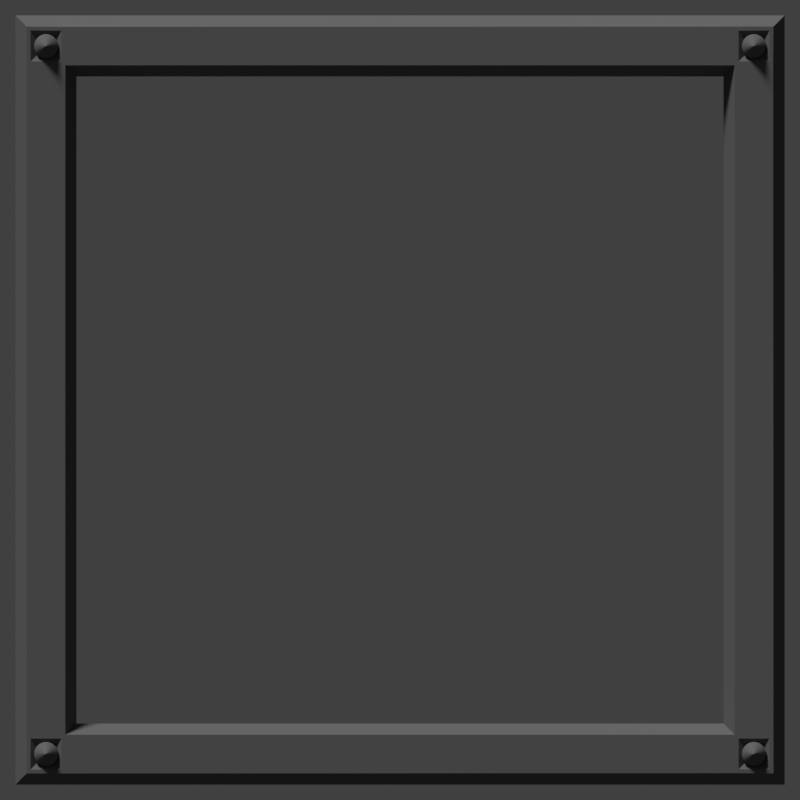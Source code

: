 # Source: Frame.blend  (saved by Blender 2.79.0; exported with 4.5.12 LTS)
import bpy
from mathutils import Matrix  # noqa: F401  (used for matrix-valued properties, if any)

bpy.ops.wm.read_factory_settings(use_empty=True)
scene = bpy.context.scene
scene.name = 'Scene'

# ---- collections
col_collection_1 = bpy.data.collections.new('Collection 1'); scene.collection.children.link(col_collection_1)

# ---- materials (node trees are filled in below, after node groups)
mat_frame = bpy.data.materials.new('Frame')
mat_frame.alpha_threshold = 0.0
mat_frame.use_transparent_shadow = False
mat_frame.diffuse_color = (0.1392, 0.1392, 0.1392, 1.0)
mat_frame.roughness = 0.5
mat_frame.specular_intensity = 1.0

# ---- material node trees

# ---- world
world_world = bpy.data.worlds.new('World'); scene.world = world_world
world_world.color = (0.05088, 0.05088, 0.05088)
world_world.use_sun_shadow = False
world_world.sun_shadow_jitter_overblur = 0.0
world_world.cycles.sampling_method = 'MANUAL'

# ---- cameras
cam_camera_001 = bpy.data.cameras.new('Camera.001')
cam_camera_001.type = 'ORTHO'
cam_camera_001.clip_end = 100.0
cam_camera_001.lens = 35.0
cam_camera_001.sensor_width = 32.0
cam_camera_001.sensor_height = 18.0
cam_camera_001.ortho_scale = 25.0
cam_camera_001.display_size = 2.0
cam_camera_001.dof.focus_distance = 0.0
cam_camera_001.dof.aperture_fstop = 128.0
cam_camera_001.dof.aperture_blades = 6

# ---- lights
light_sun = bpy.data.lights.new('Sun', 'SUN')
light_sun.transmission_factor = 0.0
light_sun.angle = 0.1993
light_sun.energy = 3.0
light_sun.shadow_buffer_clip_start = 0.5
light_sun.shadow_soft_size = 0.1
light_sun.shadow_cascade_max_distance = 1000.0

# ---- meshes
me_cone = bpy.data.meshes.new('Cone')
me_cone.from_pydata([(0.0, 0.375, -0.175), (0.07316, 0.3678, -0.175), (0.1435, 0.3465, -0.175), (0.2083, 0.3118, -0.175), (0.2652, 0.2652, -0.175), (0.3118, 0.2083, -0.175), (0.3465, 0.1435, -0.175), (0.3678, 0.07316, -0.175), (0.375, 2.831e-08, -0.175), (0.3678, -0.07316, -0.175), (0.3465, -0.1435, -0.175), (0.3118, -0.2083, -0.175), (0.2652, -0.2652, -0.175), (0.2083, -0.3118, -0.175), (0.1435, -0.3465, -0.175), (0.07316, -0.3678, -0.175), (-1.222e-07, -0.375, -0.175), (-0.07316, -0.3678, -0.175), (-0.1435, -0.3465, -0.175), (-0.2083, -0.3118, -0.175), (-0.2652, -0.2652, -0.175), (-0.3118, -0.2083, -0.175), (-0.3465, -0.1435, -0.175), (0.0, 0.0, 0.275), (-0.3678, -0.07316, -0.175), (-0.375, 3.621e-07, -0.175), (-0.3678, 0.07316, -0.175), (-0.3465, 0.1435, -0.175), (-0.3118, 0.2083, -0.175), (-0.2652, 0.2652, -0.175), (-0.2083, 0.3118, -0.175), (-0.1435, 0.3465, -0.175), (-0.07316, 0.3678, -0.175), (1.719e-08, 0.375, -0.475), (0.07316, 0.3678, -0.475), (0.1435, 0.3465, -0.475), (0.2083, 0.3118, -0.475), (0.2652, 0.2652, -0.475), (0.3118, 0.2083, -0.475), (0.3465, 0.1435, -0.475), (0.3678, 0.07316, -0.475), (0.375, 2.831e-08, -0.475), (0.3678, -0.07316, -0.475), (0.3465, -0.1435, -0.475), (0.3118, -0.2083, -0.475), (0.2652, -0.2652, -0.475), (0.2083, -0.3118, -0.475), (0.1435, -0.3465, -0.475), (0.07316, -0.3678, -0.475), (-1.05e-07, -0.375, -0.475), (-0.07316, -0.3678, -0.475), (-0.1435, -0.3465, -0.475), (-0.2083, -0.3118, -0.475), (-0.2652, -0.2652, -0.475), (-0.3118, -0.2083, -0.475), (-0.3465, -0.1435, -0.475), (-0.3678, -0.07316, -0.475), (-0.375, 3.621e-07, -0.475), (-0.3678, 0.07316, -0.475), (-0.3465, 0.1435, -0.475), (-0.3118, 0.2083, -0.475), (-0.2652, 0.2652, -0.475), (-0.2083, 0.3118, -0.475), (-0.1435, 0.3465, -0.475), (-0.07316, 0.3678, -0.475)], [], [(0, 23, 1), (1, 23, 2), (2, 23, 3), (3, 23, 4), (4, 23, 5), (5, 23, 6), (6, 23, 7), (7, 23, 8), (8, 23, 9), (9, 23, 10), (10, 23, 11), (11, 23, 12), (12, 23, 13), (13, 23, 14), (14, 23, 15), (15, 23, 16), (16, 23, 17), (17, 23, 18), (18, 23, 19), (19, 23, 20), (20, 23, 21), (21, 23, 22), (22, 23, 24), (24, 23, 25), (25, 23, 26), (26, 23, 27), (27, 23, 28), (28, 23, 29), (29, 23, 30), (30, 23, 31), (31, 23, 32), (32, 23, 0), (12, 13, 46, 45), (33, 34, 35, 36, 37, 38, 39, 40, 41, 42, 43, 44, 45, 46, 47, 48, 49, 50, 51, 52, 53, 54, 55, 56, 57, 58, 59, 60, 61, 62, 63, 64), (26, 27, 59, 58), (19, 20, 53, 52), (6, 7, 40, 39), (0, 1, 34, 33), (13, 14, 47, 46), (27, 28, 60, 59), (20, 21, 54, 53), (7, 8, 41, 40), (14, 15, 48, 47), (28, 29, 61, 60), (21, 22, 55, 54), (1, 2, 35, 34), (8, 9, 42, 41), (15, 16, 49, 48), (29, 30, 62, 61), (2, 3, 36, 35), (9, 10, 43, 42), (22, 24, 56, 55), (16, 17, 50, 49), (30, 31, 63, 62), (3, 4, 37, 36), (10, 11, 44, 43), (24, 25, 57, 56), (17, 18, 51, 50), (31, 32, 64, 63), (4, 5, 38, 37), (32, 0, 33, 64), (11, 12, 45, 44), (25, 26, 58, 57), (18, 19, 52, 51), (5, 6, 39, 38)])
me_cone.materials.append(mat_frame)
me_cone.use_remesh_preserve_volume = False
me_cone.use_remesh_preserve_attributes = False
me_cone.use_mirror_vertex_groups = False
me_cone.update()
me_torus = bpy.data.meshes.new('Torus')
me_torus.from_pydata([(12.02, 12.02, 0.0), (11.67, 11.67, 0.866), (10.46, 10.46, 0.866), (10.11, 10.11, 1.225e-16), (10.46, 10.46, -0.866), (11.67, 11.67, -0.866), (-12.02, 12.02, 0.0), (-11.67, 11.67, 0.866), (-10.46, 10.46, 0.866), (-10.11, 10.11, 1.225e-16), (-10.46, 10.46, -0.866), (-11.67, 11.67, -0.866), (-12.02, -12.02, 0.0), (-11.67, -11.67, 0.866), (-10.46, -10.46, 0.866), (-10.11, -10.11, 1.225e-16), (-10.46, -10.46, -0.866), (-11.67, -11.67, -0.866), (12.02, -12.02, 0.0), (11.67, -11.67, 0.866), (10.46, -10.46, 0.866), (10.11, -10.11, 1.225e-16), (10.46, -10.46, -0.866), (11.67, -11.67, -0.866), (-10.46, -11.66, 0.866), (-11.66, -10.46, 0.866), (10.46, -11.66, 0.866), (11.66, -10.46, 0.866), (-11.66, 10.46, 0.866), (-10.46, 11.66, 0.866), (11.66, 10.46, 0.866), (10.46, 11.66, 0.866), (10.58, -11.54, 0.866), (11.55, -11.55, 0.866), (11.54, -10.58, 0.866), (-11.54, -10.58, 0.866), (-11.55, -11.55, 0.866), (-10.58, 11.54, 0.866), (-11.55, 11.55, 0.866), (-10.58, -11.54, 0.866), (-10.58, -10.58, 0.866), (10.58, -10.58, 0.866), (-11.54, 10.58, 0.866), (-10.58, 10.58, 0.866), (11.55, 11.55, 0.866), (11.54, 10.58, 0.866), (10.58, 11.54, 0.866), (10.58, 10.58, 0.866), (10.82, -11.3, 0.666), (11.3, -11.3, 0.666), (11.3, -10.82, 0.666), (-11.3, -10.82, 0.666), (-11.3, -11.3, 0.666), (-10.82, 11.3, 0.666), (-11.3, 11.3, 0.666), (-10.82, -11.3, 0.666), (-10.82, -10.82, 0.666), (10.82, -10.82, 0.666), (-11.3, 10.82, 0.666), (-10.82, 10.82, 0.666), (11.3, 11.3, 0.666), (11.3, 10.82, 0.666), (10.82, 11.3, 0.666), (10.82, 10.82, 0.666)], [], [(0, 6, 7, 29, 31, 1), (20, 26, 32, 41), (2, 8, 9, 3), (3, 9, 10, 4), (4, 10, 11, 5), (5, 11, 6, 0), (6, 12, 13, 25, 28, 7), (30, 1, 44, 45), (8, 14, 15, 9), (9, 15, 16, 10), (10, 16, 17, 11), (11, 17, 12, 6), (12, 18, 19, 26, 24, 13), (8, 29, 37, 43), (14, 20, 21, 15), (15, 21, 22, 16), (16, 22, 23, 17), (17, 23, 18, 12), (18, 0, 1, 30, 27, 19), (47, 45, 61, 63), (20, 2, 3, 21), (21, 3, 4, 22), (22, 4, 5, 23), (23, 5, 0, 18), (14, 24, 26, 20), (40, 35, 51, 56), (33, 34, 50, 49), (20, 27, 30, 2), (8, 28, 25, 14), (29, 7, 38, 37), (44, 46, 62, 60), (2, 31, 29, 8), (14, 25, 35, 40), (1, 31, 46, 44), (19, 27, 34, 33), (2, 30, 45, 47), (26, 19, 33, 32), (27, 20, 41, 34), (13, 24, 39, 36), (31, 2, 47, 46), (7, 28, 42, 38), (24, 14, 40, 39), (25, 13, 36, 35), (28, 8, 43, 42), (57, 48, 49, 50), (59, 53, 54, 58), (56, 51, 52, 55), (63, 61, 60, 62), (41, 32, 48, 57), (32, 33, 49, 48), (46, 47, 63, 62), (37, 38, 54, 53), (34, 41, 57, 50), (38, 42, 58, 54), (35, 36, 52, 51), (42, 43, 59, 58), (43, 37, 53, 59), (36, 39, 55, 52), (45, 44, 60, 61), (39, 40, 56, 55)])
me_torus.materials.append(mat_frame)
me_torus.use_remesh_preserve_volume = False
me_torus.use_remesh_preserve_attributes = False
me_torus.use_mirror_vertex_groups = False
me_torus.update()

# ---- objects
ob_sun = bpy.data.objects.new('Sun', light_sun)
ob_camera = bpy.data.objects.new('Camera', cam_camera_001)
ob_cone_003 = bpy.data.objects.new('Cone.003', me_cone)
ob_cone_002 = bpy.data.objects.new('Cone.002', me_cone)
ob_cone_001 = bpy.data.objects.new('Cone.001', me_cone)
ob_cone = bpy.data.objects.new('Cone', me_cone)
ob_torus = bpy.data.objects.new('Torus', me_torus)

# ---- transforms, parenting, visibility, modifiers, constraints
ob_sun.location = (0.0, 0.0, 0.0)
ob_sun.rotation_euler = (-1.047, -0.7854, 4.215e-08)
ob_sun.lineart.crease_threshold = 0.0
ob_camera.location = (0.0, 0.0, 28.0)
ob_camera.lineart.crease_threshold = 0.0
ob_cone_003.location = (11.06, -11.06, 1.066)
ob_cone_003.scale = (1.0, -1.0, 1.0)
ob_cone_003.lineart.crease_threshold = 0.0
ob_cone_002.location = (-11.06, -11.06, 1.066)
ob_cone_002.scale = (-1.0, -1.0, 1.0)
ob_cone_002.lineart.crease_threshold = 0.0
ob_cone_001.location = (-11.06, 11.06, 1.066)
ob_cone_001.scale = (-1.0, 1.0, 1.0)
ob_cone_001.lineart.crease_threshold = 0.0
ob_cone.location = (11.06, 11.06, 1.066)
ob_cone.lineart.crease_threshold = 0.0
ob_torus.location = (0.0, 0.0, 0.0)
ob_torus.lineart.crease_threshold = 0.0

# ---- collection membership
col_collection_1.objects.link(ob_sun)
col_collection_1.objects.link(ob_camera)
col_collection_1.objects.link(ob_cone_003)
col_collection_1.objects.link(ob_cone_002)
col_collection_1.objects.link(ob_cone_001)
col_collection_1.objects.link(ob_cone)
col_collection_1.objects.link(ob_torus)

# ---- scene / render settings (as saved in the file)
scene.camera = ob_camera
scene.frame_start = 1; scene.frame_end = 1; scene.frame_set(1)
scene.render.engine = 'BLENDER_EEVEE_NEXT'
scene.render.image_settings.compression = 100
scene.render.resolution_x = 1080
scene.render.dither_intensity = 0.0
scene.render.film_transparent = True
scene.cycles.use_denoising = False
scene.cycles.samples = 128
scene.cycles.sampling_pattern = 'TABULATED_SOBOL'
scene.cycles.use_adaptive_sampling = False
scene.cycles.use_light_tree = False
scene.cycles.blur_glossy = 0.0
scene.cycles.sample_clamp_indirect = 0.0
scene.view_settings.view_transform = 'Standard'
bpy.context.view_layer.update()
